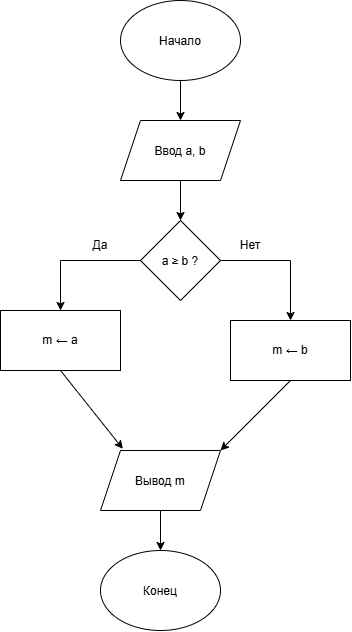

The diagram above was exported from draw.io. Its source (the exported page's mxGraphModel, read from the mxfile embedded in the PNG):
<mxGraphModel dx="872" dy="680" grid="1" gridSize="10" guides="1" tooltips="1" connect="1" arrows="1" fold="1" page="1" pageScale="1" pageWidth="827" pageHeight="1169" math="0" shadow="0">
  <root>
    <mxCell id="0" />
    <mxCell id="1" parent="0" />
    <mxCell id="wsxwofmcgkit8_5gkfdl-1" parent="1" style="ellipse;whiteSpace=wrap;html=1;shapeInside=1;" value="Начало" vertex="1">
      <mxGeometry height="80" width="120" x="390" y="50" as="geometry" />
    </mxCell>
    <mxCell id="wsxwofmcgkit8_5gkfdl-2" parent="1" style="ellipse;whiteSpace=wrap;html=1;shapeInside=1;" value="Конец" vertex="1">
      <mxGeometry height="80" width="120" x="370" y="600" as="geometry" />
    </mxCell>
    <mxCell id="wsxwofmcgkit8_5gkfdl-3" parent="1" style="shape=parallelogram;perimeter=parallelogramPerimeter;whiteSpace=wrap;html=1;shapeInside=1;fixedSize=1;" value="Ввод a, b" vertex="1">
      <mxGeometry height="60" width="120" x="390" y="170" as="geometry" />
    </mxCell>
    <mxCell id="wsxwofmcgkit8_5gkfdl-4" parent="1" style="shape=parallelogram;perimeter=parallelogramPerimeter;whiteSpace=wrap;html=1;shapeInside=1;fixedSize=1;" value="Вывод m" vertex="1">
      <mxGeometry height="60" width="120" x="370" y="500" as="geometry" />
    </mxCell>
    <mxCell id="wsxwofmcgkit8_5gkfdl-5" parent="1" style="rounded=0;whiteSpace=wrap;html=1;" value="m ← a" vertex="1">
      <mxGeometry height="60" width="120" x="270" y="360" as="geometry" />
    </mxCell>
    <mxCell id="wsxwofmcgkit8_5gkfdl-6" parent="1" style="rhombus;whiteSpace=wrap;html=1;shapeInside=1;" value="a ≥ b ?" vertex="1">
      <mxGeometry height="80" width="80" x="410" y="270" as="geometry" />
    </mxCell>
    <mxCell id="wsxwofmcgkit8_5gkfdl-7" parent="1" style="rounded=0;whiteSpace=wrap;html=1;" value="m ← b" vertex="1">
      <mxGeometry height="60" width="120" x="500" y="370" as="geometry" />
    </mxCell>
    <mxCell id="wsxwofmcgkit8_5gkfdl-8" edge="1" parent="1" source="wsxwofmcgkit8_5gkfdl-1" style="endArrow=classic;html=1;rounded=0;exitX=0.5;exitY=1;exitDx=0;exitDy=0;entryX=0.5;entryY=0;entryDx=0;entryDy=0;" target="wsxwofmcgkit8_5gkfdl-3" value="">
      <mxGeometry height="50" relative="1" width="50" as="geometry">
        <mxPoint x="550" y="140" as="sourcePoint" />
        <mxPoint x="600" y="90" as="targetPoint" />
      </mxGeometry>
    </mxCell>
    <mxCell id="wsxwofmcgkit8_5gkfdl-9" edge="1" parent="1" source="wsxwofmcgkit8_5gkfdl-3" style="endArrow=classic;html=1;rounded=0;exitX=0.5;exitY=1;exitDx=0;exitDy=0;entryX=0.5;entryY=0;entryDx=0;entryDy=0;" target="wsxwofmcgkit8_5gkfdl-6" value="">
      <mxGeometry height="50" relative="1" width="50" as="geometry">
        <mxPoint x="540" y="280" as="sourcePoint" />
        <mxPoint x="590" y="230" as="targetPoint" />
      </mxGeometry>
    </mxCell>
    <mxCell id="wsxwofmcgkit8_5gkfdl-10" edge="1" parent="1" source="wsxwofmcgkit8_5gkfdl-6" style="endArrow=classic;html=1;rounded=0;exitX=0;exitY=0.5;exitDx=0;exitDy=0;entryX=0.5;entryY=0;entryDx=0;entryDy=0;" target="wsxwofmcgkit8_5gkfdl-5" value="">
      <mxGeometry height="50" relative="1" width="50" x="0.0769" as="geometry">
        <Array as="points">
          <mxPoint x="330" y="310" />
        </Array>
        <mxPoint x="320" y="320" as="sourcePoint" />
        <mxPoint x="370" y="270" as="targetPoint" />
      </mxGeometry>
    </mxCell>
    <mxCell id="wsxwofmcgkit8_5gkfdl-11" edge="1" parent="1" source="wsxwofmcgkit8_5gkfdl-6" style="endArrow=classic;html=1;rounded=0;exitX=1;exitY=0.5;exitDx=0;exitDy=0;entryX=0.5;entryY=0;entryDx=0;entryDy=0;" target="wsxwofmcgkit8_5gkfdl-7" value="">
      <mxGeometry height="50" relative="1" width="50" x="-0.0369" as="geometry">
        <Array as="points">
          <mxPoint x="560" y="310" />
        </Array>
        <mxPoint x="620" y="330" as="sourcePoint" />
        <mxPoint x="670" y="280" as="targetPoint" />
      </mxGeometry>
    </mxCell>
    <mxCell id="wsxwofmcgkit8_5gkfdl-12" edge="1" parent="1" source="wsxwofmcgkit8_5gkfdl-5" style="endArrow=classic;html=1;rounded=0;exitX=0.5;exitY=1;exitDx=0;exitDy=0;entryX=0.186;entryY=-0.028;entryDx=0;entryDy=0;entryPerimeter=0;" target="wsxwofmcgkit8_5gkfdl-4" value="">
      <mxGeometry height="50" relative="1" width="50" as="geometry">
        <mxPoint x="340" y="490" as="sourcePoint" />
        <mxPoint x="390" y="440" as="targetPoint" />
      </mxGeometry>
    </mxCell>
    <mxCell id="wsxwofmcgkit8_5gkfdl-13" edge="1" parent="1" source="wsxwofmcgkit8_5gkfdl-7" style="endArrow=classic;html=1;rounded=0;entryX=1;entryY=0;entryDx=0;entryDy=0;exitX=0.5;exitY=1;exitDx=0;exitDy=0;" target="wsxwofmcgkit8_5gkfdl-4" value="">
      <mxGeometry height="50" relative="1" width="50" as="geometry">
        <mxPoint x="570" y="550" as="sourcePoint" />
        <mxPoint x="620" y="500" as="targetPoint" />
      </mxGeometry>
    </mxCell>
    <mxCell id="wsxwofmcgkit8_5gkfdl-14" edge="1" parent="1" source="wsxwofmcgkit8_5gkfdl-4" style="endArrow=classic;html=1;rounded=0;exitX=0.5;exitY=1;exitDx=0;exitDy=0;entryX=0.5;entryY=0;entryDx=0;entryDy=0;" target="wsxwofmcgkit8_5gkfdl-2" value="">
      <mxGeometry height="50" relative="1" width="50" as="geometry">
        <mxPoint x="540" y="570" as="sourcePoint" />
        <mxPoint x="590" y="520" as="targetPoint" />
      </mxGeometry>
    </mxCell>
    <mxCell id="wsxwofmcgkit8_5gkfdl-15" parent="1" style="text;html=1;whiteSpace=wrap;strokeColor=none;fillColor=none;align=center;verticalAlign=middle;rounded=0;" value="Да" vertex="1">
      <mxGeometry height="30" width="60" x="340" y="280" as="geometry" />
    </mxCell>
    <mxCell id="wsxwofmcgkit8_5gkfdl-16" parent="1" style="text;html=1;whiteSpace=wrap;strokeColor=none;fillColor=none;align=center;verticalAlign=middle;rounded=0;" value="Нет" vertex="1">
      <mxGeometry height="30" width="60" x="490" y="280" as="geometry" />
    </mxCell>
  </root>
</mxGraphModel>